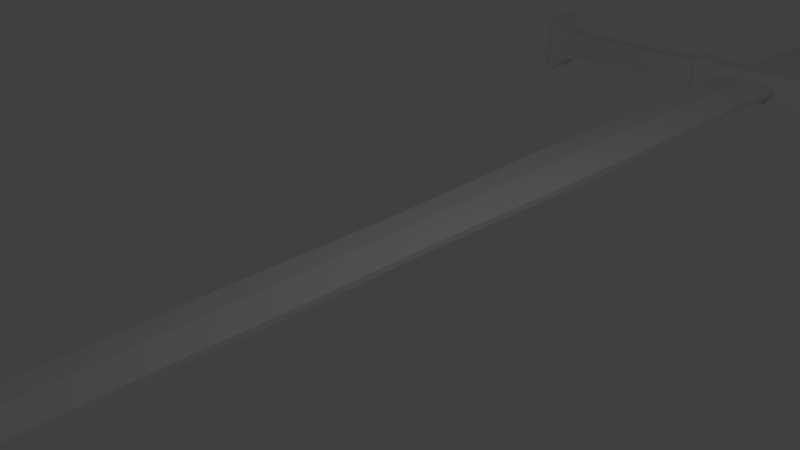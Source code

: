 # Source: Sword1.blend  (saved by Blender 2.63.0; exported with 4.5.12 LTS)
import bpy
from mathutils import Matrix  # noqa: F401  (used for matrix-valued properties, if any)

bpy.ops.wm.read_factory_settings(use_empty=True)
scene = bpy.context.scene
scene.name = 'Scene'

# ---- collections
col_collection_1 = bpy.data.collections.new('Collection 1'); scene.collection.children.link(col_collection_1)

# ---- materials (node trees are filled in below, after node groups)
mat_material = bpy.data.materials.new('Material')
mat_material.alpha_threshold = 0.0
mat_material.use_transparent_shadow = False
mat_material.roughness = 0.5
mat_material.line_color = (0.0, 0.0, 0.0, 1.0)

# ---- material node trees

# ---- world
world_world = bpy.data.worlds.new('World'); scene.world = world_world
world_world.color = (0.05088, 0.05088, 0.05088)
world_world.use_sun_shadow = False
world_world.sun_shadow_jitter_overblur = 0.0
world_world.cycles.sampling_method = 'MANUAL'
world_world.cycles.sample_map_resolution = 256

# ---- cameras
cam_camera = bpy.data.cameras.new('Camera')
cam_camera.clip_end = 100.0
cam_camera.lens = 35.0
cam_camera.sensor_width = 32.0
cam_camera.sensor_height = 18.0
cam_camera.ortho_scale = 7.314
cam_camera.dof.focus_distance = 0.0
cam_camera.dof.aperture_fstop = 128.0

# ---- lights
light_lamp = bpy.data.lights.new('Lamp', 'POINT')
light_lamp.transmission_factor = 0.0
light_lamp.cutoff_distance = 30.0
light_lamp.energy = 100.0
light_lamp.shadow_buffer_clip_start = 1.001
light_lamp.shadow_soft_size = 1.0
light_lamp.shadow_maximum_resolution = 0.006
light_lamp.use_absolute_resolution = True
light_lamp.cycles.use_multiple_importance_sampling = False

# ---- meshes
me_cylinder = bpy.data.meshes.new('Cylinder')
me_cylinder.from_pydata([(0.01439, 0.6728, 0.3478), (0.01439, -0.3923, 0.3478), (0.2376, 0.6728, 0.3143), (0.2376, -0.3923, 0.3143), (0.401, 0.6728, 0.2228), (0.401, -0.3923, 0.2228), (0.4608, 0.6728, 0.09776), (0.4608, -0.3923, 0.09776), (0.401, 0.6728, -0.02726), (0.401, -0.3923, -0.02726), (0.2376, 0.6728, -0.1188), (0.2376, -0.3923, -0.1188), (0.01439, 0.6728, -0.1523), (0.01439, -0.3923, -0.1523), (-0.2088, 0.6728, -0.1188), (-0.2088, -0.3923, -0.1188), (-0.3722, 0.6728, -0.02726), (-0.3722, -0.3923, -0.02726), (-0.432, 0.6728, 0.09776), (-0.432, -0.3923, 0.09776), (-0.3722, 0.6728, 0.2228), (-0.3722, -0.3923, 0.2228), (-0.2088, 0.6728, 0.3143), (-0.2088, -0.3923, 0.3143), (0.01439, 4.773, 0.3478), (0.2376, 4.773, 0.3143), (0.401, 4.773, 0.2228), (0.4608, 4.773, 0.09776), (0.401, 4.773, -0.02726), (0.2376, 4.773, -0.1188), (0.01439, 4.773, -0.1523), (-0.2088, 4.773, -0.1188), (-0.3722, 4.773, -0.02726), (-0.432, 4.773, 0.09776), (-0.3722, 4.773, 0.2228), (-0.2088, 4.773, 0.3143), (0.01439, 7.39, 0.3742), (0.2611, 7.39, 0.3371), (0.4417, 7.39, 0.236), (0.5078, 7.39, 0.09776), (0.4417, 7.39, -0.04043), (0.2611, 7.39, -0.1416), (0.01439, 7.39, -0.1786), (-0.2323, 7.39, -0.1416), (-0.4129, 7.39, -0.04043), (-0.479, 7.39, 0.09776), (-0.4129, 7.39, 0.236), (-0.2323, 7.39, 0.3371), (0.01439, 7.678, 0.4126), (0.2954, 7.678, 0.3704), (0.5012, 7.678, 0.2552), (0.5765, 7.678, 0.09776), (0.5012, 7.678, -0.05966), (0.2954, 7.678, -0.1749), (0.01439, 7.678, -0.2171), (-0.2666, 7.678, -0.1749), (-0.4724, 7.678, -0.05966), (-0.5477, 7.678, 0.09776), (-0.4724, 7.678, 0.2552), (-0.2666, 7.678, 0.3704), (0.01439, 8.029, 0.4485), (0.3275, 8.029, 0.4015), (0.5567, 8.029, 0.2732), (0.6406, 8.029, 0.09776), (0.5567, 8.029, -0.07763), (0.3275, 8.029, -0.206), (0.01439, 8.029, -0.253), (-0.2987, 8.029, -0.206), (-0.5279, 8.029, -0.07763), (-0.6118, 8.029, 0.09776), (-0.5279, 8.029, 0.2732), (-0.2987, 8.029, 0.4015), (0.01439, 8.348, 0.4485), (0.3275, 8.348, 0.4015), (0.5567, 8.348, 0.2732), (0.6406, 8.348, 0.09776), (0.5567, 8.348, -0.07763), (0.3275, 8.348, -0.206), (0.01439, 8.348, -0.253), (-0.2987, 8.348, -0.206), (-0.5279, 8.348, -0.07763), (-0.6118, 8.348, 0.09776), (-0.5279, 8.348, 0.2732), (-0.2987, 8.348, 0.4015), (0.01439, 8.57, 0.4108), (0.2938, 8.57, 0.3688), (0.4983, 8.57, 0.2543), (0.5732, 8.57, 0.09776), (0.4983, 8.57, -0.05875), (0.2938, 8.57, -0.1733), (0.01439, 8.57, -0.2153), (-0.265, 8.57, -0.1733), (-0.4695, 8.57, -0.05875), (-0.5444, 8.57, 0.09776), (-0.4695, 8.57, 0.2543), (-0.265, 8.57, 0.3688), (0.01439, 8.793, 0.3161), (0.2092, 8.793, 0.2868), (0.3519, 8.793, 0.2069), (0.4041, 8.793, 0.09776), (0.3519, 8.793, -0.01139), (0.2092, 8.793, -0.09129), (0.01439, 8.793, -0.1205), (-0.1805, 8.793, -0.09129), (-0.3231, 8.793, -0.01139), (-0.3753, 8.793, 0.09776), (-0.3231, 8.793, 0.2069), (-0.1805, 8.793, 0.2868), (0.01439, 8.971, 0.1418), (0.05373, 8.971, 0.1359), (0.08254, 8.971, 0.1198), (0.09308, 8.971, 0.09776), (0.08254, 8.971, 0.07572), (0.05373, 8.971, 0.05959), (0.01439, 8.971, 0.05368), (-0.02496, 8.971, 0.05959), (-0.05376, 8.971, 0.07572), (-0.06431, 8.971, 0.09776), (-0.05376, 8.971, 0.1198), (-0.02496, 8.971, 0.1359)], [], [(0, 1, 3, 2), (2, 3, 5, 4), (4, 5, 7, 6), (6, 7, 9, 8), (8, 9, 11, 10), (10, 11, 13, 12), (12, 13, 15, 14), (14, 15, 17, 16), (16, 17, 19, 18), (18, 19, 21, 20), (3, 1, 23, 21, 19, 17, 15, 13, 11, 9, 7, 5), (22, 23, 1, 0), (20, 21, 23, 22), (22, 0, 24, 35), (33, 34, 46, 45), (8, 10, 29, 28), (12, 14, 31, 30), (16, 18, 33, 32), (2, 4, 26, 25), (20, 22, 35, 34), (6, 8, 28, 27), (0, 2, 25, 24), (10, 12, 30, 29), (14, 16, 32, 31), (18, 20, 34, 33), (4, 6, 27, 26), (47, 36, 48, 59), (28, 29, 41, 40), (34, 35, 47, 46), (29, 30, 42, 41), (24, 25, 37, 36), (35, 24, 36, 47), (30, 31, 43, 42), (25, 26, 38, 37), (31, 32, 44, 43), (26, 27, 39, 38), (32, 33, 45, 44), (27, 28, 40, 39), (56, 57, 69, 68), (42, 43, 55, 54), (37, 38, 50, 49), (43, 44, 56, 55), (38, 39, 51, 50), (44, 45, 57, 56), (39, 40, 52, 51), (45, 46, 58, 57), (40, 41, 53, 52), (46, 47, 59, 58), (41, 42, 54, 53), (36, 37, 49, 48), (60, 61, 73, 72), (51, 52, 64, 63), (57, 58, 70, 69), (52, 53, 65, 64), (58, 59, 71, 70), (53, 54, 66, 65), (48, 49, 61, 60), (59, 48, 60, 71), (54, 55, 67, 66), (49, 50, 62, 61), (55, 56, 68, 67), (50, 51, 63, 62), (80, 81, 93, 92), (71, 60, 72, 83), (66, 67, 79, 78), (61, 62, 74, 73), (67, 68, 80, 79), (62, 63, 75, 74), (68, 69, 81, 80), (63, 64, 76, 75), (69, 70, 82, 81), (64, 65, 77, 76), (70, 71, 83, 82), (65, 66, 78, 77), (94, 95, 107, 106), (75, 76, 88, 87), (81, 82, 94, 93), (76, 77, 89, 88), (82, 83, 95, 94), (77, 78, 90, 89), (72, 73, 85, 84), (83, 72, 84, 95), (78, 79, 91, 90), (73, 74, 86, 85), (79, 80, 92, 91), (74, 75, 87, 86), (98, 99, 111, 110), (89, 90, 102, 101), (84, 85, 97, 96), (95, 84, 96, 107), (90, 91, 103, 102), (85, 86, 98, 97), (91, 92, 104, 103), (86, 87, 99, 98), (92, 93, 105, 104), (87, 88, 100, 99), (93, 94, 106, 105), (88, 89, 101, 100), (108, 109, 110, 111, 112, 113, 114, 115, 116, 117, 118, 119), (104, 105, 117, 116), (99, 100, 112, 111), (105, 106, 118, 117), (100, 101, 113, 112), (106, 107, 119, 118), (101, 102, 114, 113), (96, 97, 109, 108), (107, 96, 108, 119), (102, 103, 115, 114), (97, 98, 110, 109), (103, 104, 116, 115)])
me_cylinder.use_remesh_preserve_volume = False
me_cylinder.use_remesh_preserve_attributes = False
me_cylinder.use_mirror_vertex_groups = False
me_cylinder.update()
me_cube_001 = bpy.data.meshes.new('Cube.001')
me_cube_001.from_pydata([(-1.0, -0.4283, -1.0), (-1.0, 1.035, -1.0), (1.0, 1.035, -1.0), (1.0, -0.4283, -1.0), (-1.0, -0.4283, 1.0), (-1.0, 1.035, 1.0), (1.0, 1.035, 1.0), (1.0, -0.4283, 1.0), (2.608, 1.088, -1.073), (2.608, -0.4816, -1.073), (2.608, 1.088, 1.073), (2.608, -0.4816, 1.073), (3.883, 1.241, -1.281), (3.883, -0.634, -1.281), (3.883, 1.241, 1.281), (3.883, -0.634, 1.281), (4.338, 1.08, -1.061), (4.338, -0.4732, -1.061), (4.338, 1.08, 1.061), (4.338, -0.4732, 1.061), (5.885, 0.9637, -0.9023), (5.885, -0.3568, -0.9023), (5.885, 0.9637, 0.9023), (5.885, -0.3568, 0.9023), (8.616, 0.9637, -0.9023), (8.616, -0.3568, -0.9023), (8.616, 0.9637, 0.9023), (8.616, -0.3568, 0.9023), (13.78, 0.9637, -0.9023), (13.78, -0.3568, -0.9023), (13.78, 0.9637, 0.9023), (13.78, -0.3568, 0.9023), (15.5, 1.119, -1.115), (15.5, -0.5121, -1.115), (15.5, 1.119, 1.115), (15.5, -0.5121, 1.115), (16.08, 1.396, -1.493), (16.08, -0.7892, -1.493), (16.08, 1.396, 1.493), (16.08, -0.7892, 1.493), (16.45, 1.817, -2.068), (16.45, -1.21, -2.068), (16.45, 1.817, 2.068), (16.45, -1.21, 2.068), (-4.368, 1.218, 1.249), (-4.368, -0.6108, 1.249), (-4.368, 1.218, -1.249), (-4.368, -0.6108, -1.249), (16.45, 1.817, -2.068), (16.45, -1.21, -2.068), (16.45, 1.817, 2.068), (16.45, -1.21, 2.068), (-2.942, -0.4283, -1.0), (-2.942, 1.035, -1.0), (-2.942, -0.4283, 1.0), (-2.942, 1.035, 1.0), (-4.914, -0.4858, -0.9115), (-4.914, 1.093, -0.9115), (-4.914, -0.4858, 0.9115), (-4.914, 1.093, 0.9115), (-7.433, 1.093, 0.9115), (-7.433, -0.4858, 0.9115), (-7.433, 1.093, -0.9115), (-7.433, -0.4858, -0.9115), (-14.05, -0.4858, -0.9115), (-14.05, 1.093, -0.9115), (-14.05, -0.4858, 0.9115), (-14.05, 1.093, 0.9115), (-14.72, 1.219, 1.251), (-14.72, -0.6117, 1.251), (-14.72, 1.219, -1.251), (-14.72, -0.6117, -1.251), (-15.08, -0.79, -1.494), (-15.08, 1.397, -1.494), (-15.08, -0.79, 1.494), (-15.08, 1.397, 1.494), (-15.53, 1.744, 1.969), (-15.53, -1.137, 1.969), (-15.53, 1.744, -1.969), (-15.53, -1.137, -1.969), (-15.96, -1.486, -2.445), (-15.96, 2.093, -2.445), (-15.96, -1.486, 2.445), (-15.96, 2.093, 2.445), (-15.96, -1.486, -2.445), (-15.96, 2.093, -2.445), (-15.96, -1.486, 2.445), (-15.96, 2.093, 2.445), (16.86, 1.817, -2.068), (16.86, -1.21, -2.068), (16.86, 1.817, 2.068), (16.86, -1.21, 2.068), (16.81, 1.328, -1.4), (16.81, -0.7211, -1.4), (16.81, 1.328, 1.4), (16.81, -0.7211, 1.4), (17.64, 0.3034, 0.0), (17.64, 0.3034, 0.0), (17.64, 0.3034, 0.0), (17.64, 0.3034, 0.0), (-16.37, -1.486, -2.445), (-16.37, 2.093, -2.445), (-16.37, -1.486, 2.445), (-16.37, 2.093, 2.445), (-16.37, -0.9036, -1.65), (-16.37, 1.51, -1.65), (-16.37, -0.9036, 1.65), (-16.37, 1.51, 1.65), (-17.0, 0.241, -0.07209), (-17.0, 0.3659, -0.07209), (-17.0, 0.241, 0.07209), (-17.0, 0.3659, 0.07209)], [], [(41, 40, 48, 49), (5, 6, 2, 1), (3, 2, 8, 9), (7, 4, 0, 3), (0, 1, 2, 3), (7, 6, 5, 4), (9, 8, 12, 13), (6, 7, 11, 10), (7, 3, 9, 11), (10, 8, 2, 6), (13, 12, 16, 17), (14, 12, 8, 10), (10, 11, 15, 14), (11, 9, 13, 15), (17, 16, 20, 21), (15, 13, 17, 19), (18, 16, 12, 14), (14, 15, 19, 18), (21, 20, 24, 25), (22, 20, 16, 18), (18, 19, 23, 22), (19, 17, 21, 23), (25, 24, 28, 29), (22, 23, 27, 26), (23, 21, 25, 27), (26, 24, 20, 22), (29, 28, 32, 33), (30, 28, 24, 26), (26, 27, 31, 30), (27, 25, 29, 31), (33, 32, 36, 37), (34, 32, 28, 30), (30, 31, 35, 34), (31, 29, 33, 35), (37, 36, 40, 41), (35, 33, 37, 39), (38, 36, 32, 34), (34, 35, 39, 38), (42, 43, 51, 50), (42, 40, 36, 38), (38, 39, 43, 42), (39, 37, 41, 43), (49, 48, 88, 89), (5, 1, 53, 55), (50, 48, 40, 42), (4, 5, 55, 54), (43, 41, 49, 51), (1, 0, 52, 53), (0, 4, 54, 52), (84, 86, 102, 100), (55, 53, 46, 44), (54, 55, 44, 45), (53, 52, 47, 46), (52, 54, 45, 47), (44, 46, 57, 59), (46, 47, 56, 57), (47, 45, 58, 56), (45, 44, 59, 58), (57, 56, 63, 62), (59, 57, 62, 60), (58, 59, 60, 61), (56, 58, 61, 63), (60, 62, 65, 67), (62, 63, 64, 65), (63, 61, 66, 64), (61, 60, 67, 66), (67, 65, 70, 68), (66, 67, 68, 69), (65, 64, 71, 70), (64, 66, 69, 71), (68, 70, 73, 75), (70, 71, 72, 73), (71, 69, 74, 72), (69, 68, 75, 74), (74, 75, 76, 77), (73, 72, 79, 78), (75, 73, 78, 76), (72, 74, 77, 79), (76, 78, 81, 83), (78, 79, 80, 81), (79, 77, 82, 80), (77, 76, 83, 82), (83, 81, 85, 87), (80, 82, 86, 84), (82, 83, 87, 86), (81, 80, 84, 85), (89, 88, 92, 93), (90, 88, 48, 50), (50, 51, 91, 90), (51, 49, 89, 91), (93, 92, 96, 97), (94, 92, 88, 90), (90, 91, 95, 94), (91, 89, 93, 95), (98, 99, 97, 96), (95, 93, 97, 99), (98, 96, 92, 94), (94, 95, 99, 98), (100, 102, 106, 104), (85, 84, 100, 101), (86, 87, 103, 102), (87, 85, 101, 103), (104, 106, 110, 108), (102, 103, 107, 106), (103, 101, 105, 107), (101, 100, 104, 105), (110, 111, 109, 108), (105, 104, 108, 109), (106, 107, 111, 110), (107, 105, 109, 111)])
me_cube_001.use_remesh_preserve_volume = False
me_cube_001.use_remesh_preserve_attributes = False
me_cube_001.use_mirror_vertex_groups = False
me_cube_001.update()
me_cube = bpy.data.meshes.new('Cube')
me_cube.from_pydata([(1.0, 1.0, -1.0), (1.0, -1.0, -1.0), (-1.0, -1.0, -1.0), (-1.0, 1.0, -1.0), (1.0, 1.0, 1.0), (1.0, -1.0, 1.0), (-1.0, -1.0, 1.0), (-1.0, 1.0, 1.0), (1.0, -2.506, -1.0), (-1.0, -2.506, -1.0), (1.0, -2.506, 1.0), (-1.0, -2.506, 1.0), (1.0, -4.047, -1.0), (-1.0, -4.047, -1.0), (1.0, -4.047, 1.0), (-1.0, -4.047, 1.0), (0.9612, -5.857, -0.9612), (-0.9612, -5.857, -0.9612), (0.9612, -5.857, 0.9611), (-0.9612, -5.857, 0.9611), (0.941, -7.652, -0.9411), (-0.941, -7.652, -0.9411), (0.941, -7.652, 0.9409), (-0.941, -7.652, 0.9409), (0.941, -9.943, -0.9411), (-0.941, -9.943, -0.9411), (0.941, -9.943, 0.9408), (-0.941, -9.943, 0.9408), (0.941, -11.62, -0.9412), (-0.941, -11.62, -0.9412), (0.941, -11.62, 0.9408), (-0.941, -11.62, 0.9408), (0.9182, -14.49, -0.9185), (-0.9182, -14.49, -0.9185), (0.9182, -14.49, 0.9179), (-0.9182, -14.49, 0.9179), (0.8916, -17.29, -0.892), (-0.8916, -17.29, -0.892), (0.8916, -17.29, 0.8912), (-0.8916, -17.29, 0.8912), (0.8411, -21.11, -0.8417), (-0.8411, -21.11, -0.8417), (0.8411, -21.11, 0.8404), (-0.8411, -21.11, 0.8404), (0.8169, -25.11, -0.8178), (-0.8169, -25.11, -0.8178), (0.8169, -25.11, 0.816), (-0.8169, -25.11, 0.816), (0.8007, -29.55, -0.8019), (-0.8007, -29.55, -0.8019), (0.8007, -29.55, 0.7995), (-0.8007, -29.55, 0.7995), (0.7687, -34.0, -0.7703), (-0.7688, -34.0, -0.7703), (0.7687, -34.0, 0.7672), (-0.7688, -34.0, 0.7672), (0.7436, -37.39, -0.7452), (-0.7437, -37.39, -0.7452), (0.7436, -37.39, 0.7421), (-0.7437, -37.39, 0.7421), (0.6996, -39.81, -0.7011), (-0.6996, -39.81, -0.7011), (0.6996, -39.81, 0.698), (-0.6996, -39.81, 0.698), (0.6134, -41.3, -0.6149), (-0.6134, -41.3, -0.6149), (0.6134, -41.3, 0.6119), (-0.6134, -41.3, 0.6119), (0.02322, -42.66, -0.02478), (-0.02325, -42.66, -0.02478), (0.02322, -42.66, 0.02169), (-0.02325, -42.66, 0.02169), (1.076, 3.975, -1.076), (-1.076, 3.975, -1.076), (1.076, 3.975, 1.076), (-1.076, 3.975, 1.076), (1.145, 6.068, -1.145), (-1.145, 6.068, -1.145), (1.145, 6.068, 1.145), (-1.145, 6.068, 1.145), (1.219, 8.463, -1.219), (-1.219, 8.463, -1.219), (1.219, 8.463, 1.219), (-1.219, 8.463, 1.219), (1.219, 8.463, -1.219), (-1.219, 8.463, -1.219), (1.219, 8.463, 1.219), (-1.219, 8.463, 1.219), (1.219, 11.01, -1.219), (-1.219, 11.01, -1.219), (1.219, 11.01, 1.219), (-1.219, 11.01, 1.219), (1.219, 13.73, -1.219), (-1.219, 13.73, -1.219), (1.219, 13.73, 1.219), (-1.219, 13.73, 1.219), (1.219, 16.38, -1.219), (-1.219, 16.38, -1.219), (1.219, 16.38, 1.219), (-1.219, 16.38, 1.219), (1.219, 20.16, -1.219), (-1.219, 20.16, -1.219), (1.219, 20.16, 1.219), (-1.219, 20.16, 1.219), (1.788e-07, 1.0, -2.552), (0.0, -1.0, -2.552), (2.384e-07, 1.0, 2.553), (-5.364e-07, -1.0, 2.553), (-5.364e-07, -2.506, -2.552), (-9.537e-07, -2.506, 2.553), (-1.013e-06, -4.047, -2.552), (-1.431e-06, -4.047, 2.553), (-1.431e-06, -5.857, -2.453), (-1.848e-06, -5.857, 2.454), (-1.848e-06, -7.652, -2.401), (-2.265e-06, -7.652, 2.402), (-2.444e-06, -9.943, -2.401), (-2.861e-06, -9.943, 2.402), (-2.861e-06, -11.62, -2.402), (-3.278e-06, -11.62, 2.402), (-3.576e-06, -14.49, -2.344), (-3.994e-06, -14.49, 2.343), (-4.351e-06, -17.29, -2.276), (-4.768e-06, -17.29, 2.275), (-6.378e-06, -21.11, -2.148), (-6.795e-06, -21.11, 2.146), (-8.702e-06, -25.11, -2.087), (-9.12e-06, -25.11, 2.083), (-1.127e-05, -29.55, -2.046), (-1.162e-05, -29.55, 2.041), (-1.395e-05, -34.0, -1.965), (-1.431e-05, -34.0, 1.959), (-1.395e-05, -37.39, -1.901), (-1.425e-05, -37.39, 1.895), (-1.395e-05, -39.81, -1.789), (-1.425e-05, -39.81, 1.782), (-1.395e-05, -41.3, -1.569), (-1.431e-05, -41.3, 1.562), (-1.413e-05, -42.66, -0.06266), (-1.413e-05, -42.66, 0.05594), (9.537e-07, 3.975, -2.746), (9.537e-07, 3.975, 2.747), (1.431e-06, 6.068, -2.922), (1.431e-06, 6.068, 2.923), (1.788e-06, 8.463, -3.11), (1.907e-06, 8.463, 3.112), (1.788e-06, 8.463, -3.11), (1.907e-06, 8.463, 3.112), (2.265e-06, 11.01, -3.11), (2.384e-06, 11.01, 3.112), (2.742e-06, 13.73, -3.11), (2.861e-06, 13.73, 3.113), (3.219e-06, 16.38, -3.11), (3.338e-06, 16.38, 3.113), (3.219e-06, 20.16, -3.11), (3.338e-06, 20.16, 3.113)], [], [(104, 105, 2, 3), (106, 7, 6, 107), (0, 4, 5, 1), (107, 6, 11, 109), (2, 6, 7, 3), (141, 75, 7, 106), (109, 11, 15, 111), (108, 9, 2, 105), (1, 5, 10, 8), (9, 11, 6, 2), (111, 15, 19, 113), (110, 13, 9, 108), (8, 10, 14, 12), (13, 15, 11, 9), (113, 19, 23, 115), (17, 19, 15, 13), (112, 17, 13, 110), (12, 14, 18, 16), (115, 23, 27, 117), (114, 21, 17, 112), (16, 18, 22, 20), (21, 23, 19, 17), (117, 27, 31, 119), (20, 22, 26, 24), (25, 27, 23, 21), (116, 25, 21, 114), (119, 31, 35, 121), (118, 29, 25, 116), (24, 26, 30, 28), (29, 31, 27, 25), (121, 35, 39, 123), (120, 33, 29, 118), (28, 30, 34, 32), (33, 35, 31, 29), (123, 39, 43, 125), (37, 39, 35, 33), (122, 37, 33, 120), (32, 34, 38, 36), (125, 43, 47, 127), (124, 41, 37, 122), (36, 38, 42, 40), (41, 43, 39, 37), (127, 47, 51, 129), (40, 42, 46, 44), (45, 47, 43, 41), (126, 45, 41, 124), (129, 51, 55, 131), (128, 49, 45, 126), (44, 46, 50, 48), (49, 51, 47, 45), (131, 55, 59, 133), (130, 53, 49, 128), (48, 50, 54, 52), (53, 55, 51, 49), (133, 59, 63, 135), (57, 59, 55, 53), (132, 57, 53, 130), (52, 54, 58, 56), (135, 63, 67, 137), (134, 61, 57, 132), (56, 58, 62, 60), (61, 63, 59, 57), (137, 67, 71, 139), (60, 62, 66, 64), (65, 67, 63, 61), (136, 65, 61, 134), (138, 139, 71, 69), (138, 69, 65, 136), (64, 66, 70, 68), (69, 71, 67, 65), (143, 79, 75, 141), (72, 74, 4, 0), (3, 7, 75, 73), (104, 3, 73, 140), (145, 83, 79, 143), (73, 75, 79, 77), (140, 73, 77, 142), (76, 78, 74, 72), (147, 87, 83, 145), (142, 77, 81, 144), (80, 82, 78, 76), (77, 79, 83, 81), (149, 91, 87, 147), (84, 86, 82, 80), (81, 83, 87, 85), (144, 81, 85, 146), (151, 95, 91, 149), (146, 85, 89, 148), (88, 90, 86, 84), (85, 87, 91, 89), (153, 99, 95, 151), (148, 89, 93, 150), (92, 94, 90, 88), (89, 91, 95, 93), (155, 103, 99, 153), (93, 95, 99, 97), (150, 93, 97, 152), (96, 98, 94, 92), (155, 154, 101, 103), (152, 97, 101, 154), (100, 102, 98, 96), (97, 99, 103, 101), (0, 1, 105, 104), (4, 106, 107, 5), (5, 107, 109, 10), (74, 141, 106, 4), (10, 109, 111, 14), (8, 108, 105, 1), (14, 111, 113, 18), (12, 110, 108, 8), (18, 113, 115, 22), (16, 112, 110, 12), (22, 115, 117, 26), (20, 114, 112, 16), (26, 117, 119, 30), (24, 116, 114, 20), (30, 119, 121, 34), (28, 118, 116, 24), (34, 121, 123, 38), (32, 120, 118, 28), (38, 123, 125, 42), (36, 122, 120, 32), (42, 125, 127, 46), (40, 124, 122, 36), (46, 127, 129, 50), (44, 126, 124, 40), (50, 129, 131, 54), (48, 128, 126, 44), (54, 131, 133, 58), (52, 130, 128, 48), (58, 133, 135, 62), (56, 132, 130, 52), (62, 135, 137, 66), (60, 134, 132, 56), (66, 137, 139, 70), (64, 136, 134, 60), (68, 70, 139, 138), (68, 138, 136, 64), (78, 143, 141, 74), (0, 104, 140, 72), (82, 145, 143, 78), (72, 140, 142, 76), (86, 147, 145, 82), (76, 142, 144, 80), (90, 149, 147, 86), (80, 144, 146, 84), (94, 151, 149, 90), (84, 146, 148, 88), (98, 153, 151, 94), (88, 148, 150, 92), (102, 155, 153, 98), (92, 150, 152, 96), (102, 100, 154, 155), (96, 152, 154, 100)])
me_cube.materials.append(mat_material)
me_cube.use_remesh_preserve_volume = False
me_cube.use_remesh_preserve_attributes = False
me_cube.use_mirror_vertex_groups = False
me_cube.update()

# ---- objects
ob_cylinder = bpy.data.objects.new('Cylinder', me_cylinder)
ob_cube_001 = bpy.data.objects.new('Cube.001', me_cube_001)
ob_cube = bpy.data.objects.new('Cube', me_cube)
ob_lamp = bpy.data.objects.new('Lamp', light_lamp)
ob_camera = bpy.data.objects.new('Camera', cam_camera)

# ---- transforms, parenting, visibility, modifiers, constraints
ob_cylinder.location = (0.05901, 10.27, -1.734e-08)
ob_cylinder.lineart.crease_threshold = 0.0
ob_cube_001.location = (0.05878, 9.95, 0.1022)
ob_cube_001.scale = (-0.2767, -0.2767, -0.2767)
ob_cube_001.lineart.crease_threshold = 0.0
ob_cube.location = (0.05826, 0.0, 0.1013)
ob_cube.scale = (0.4796, 0.4796, -0.04349)
ob_cube.lock_rotations_4d = False
ob_cube.empty_display_type = 'ARROWS'
ob_cube.lineart.crease_threshold = 0.0
ob_lamp.location = (4.076, 1.005, 5.904)
ob_lamp.rotation_euler = (0.6503, 0.05522, 1.866)
ob_lamp.lock_rotations_4d = False
ob_lamp.empty_display_type = 'ARROWS'
ob_lamp.color = (0.0, 0.0, 0.0, 0.0)
ob_lamp.lineart.crease_threshold = 0.0
ob_camera.location = (7.481, -6.508, 5.344)
ob_camera.rotation_euler = (1.109, 0.01082, 0.8149)
ob_camera.lock_rotations_4d = False
ob_camera.empty_display_type = 'ARROWS'
ob_camera.color = (0.0, 0.0, 0.0, 0.0)
ob_camera.display_type = 'WIRE'
ob_camera.lineart.crease_threshold = 0.0

# ---- collection membership
col_collection_1.objects.link(ob_cylinder)
col_collection_1.objects.link(ob_cube_001)
col_collection_1.objects.link(ob_cube)
col_collection_1.objects.link(ob_lamp)
col_collection_1.objects.link(ob_camera)

# ---- scene / render settings (as saved in the file)
scene.camera = ob_camera
scene.frame_start = 1; scene.frame_end = 250; scene.frame_set(1)
scene.render.engine = 'BLENDER_EEVEE_NEXT'
scene.render.image_settings.color_mode = 'RGB'
scene.render.image_settings.compression = 90
scene.render.resolution_percentage = 50
scene.render.dither_intensity = 0.0
scene.render.bake_margin = 2
scene.render.bake_bias = 0.0
scene.cycles.use_denoising = False
scene.cycles.samples = 10
scene.cycles.sampling_pattern = 'TABULATED_SOBOL'
scene.cycles.light_sampling_threshold = 0.0
scene.cycles.use_adaptive_sampling = False
scene.cycles.use_light_tree = False
scene.cycles.blur_glossy = 0.0
scene.cycles.volume_bounces = 1
scene.cycles.pixel_filter_type = 'GAUSSIAN'
scene.cycles.sample_clamp_indirect = 0.0
scene.view_settings.view_transform = 'Standard'
bpy.context.view_layer.update()
